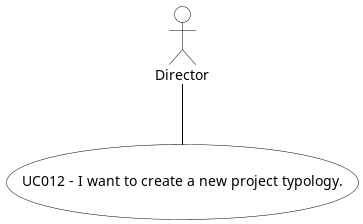

The diagram above was rendered by PlantUML. Its source (embedded in the PNG):
@startuml
skinparam actor {
BackgroundColor #white
ArrowColor #black
BorderColor #black
}
skinparam usecase {
BackgroundColor #white
ArrowColor #black
BorderColor #black
}
actor "Director"
usecase (UC012 - I want to create a new project typology.)

:Director: -- (UC012 - I want to create a new project typology.)
@enduml